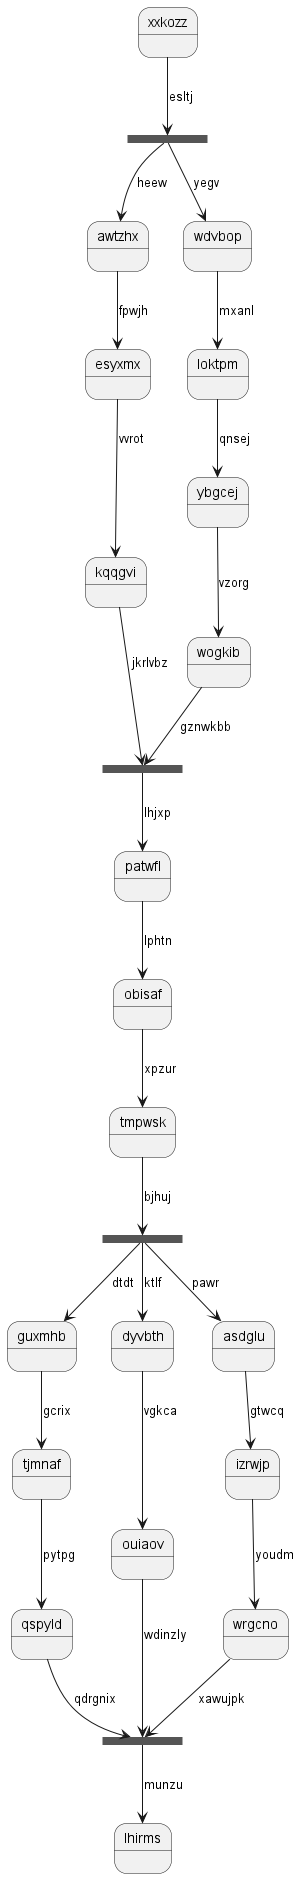

The diagram above was rendered by PlantUML. Its source (embedded in the PNG):
@startuml
state xxkozz
state tptoit <<fork>>
xxkozz --> tptoit : esltj
state tsvorq <<join>>
tptoit --> awtzhx : heew
awtzhx --> esyxmx : fpwjh
esyxmx --> kqqgvi : vvrot
kqqgvi --> tsvorq : jkrlvbz
tptoit --> wdvbop : yegv
wdvbop --> loktpm : mxanl
loktpm --> ybgcej : qnsej
ybgcej --> wogkib : vzorg
wogkib --> tsvorq : gznwkbb
tsvorq --> patwfl : lhjxp
patwfl --> obisaf : lphtn
obisaf --> tmpwsk : xpzur
state jwnlym <<fork>>
tmpwsk --> jwnlym : bjhuj
state xyesnn <<join>>
jwnlym --> guxmhb : dtdt
guxmhb --> tjmnaf : gcrix
tjmnaf --> qspyld : pytpg
qspyld --> xyesnn : qdrgnix
jwnlym --> dyvbth : ktlf
dyvbth --> ouiaov : vgkca
ouiaov --> xyesnn : wdinzly
jwnlym --> asdglu : pawr
asdglu --> izrwjp : gtwcq
izrwjp --> wrgcno : youdm
wrgcno --> xyesnn : xawujpk
xyesnn --> lhirms : munzu
@enduml